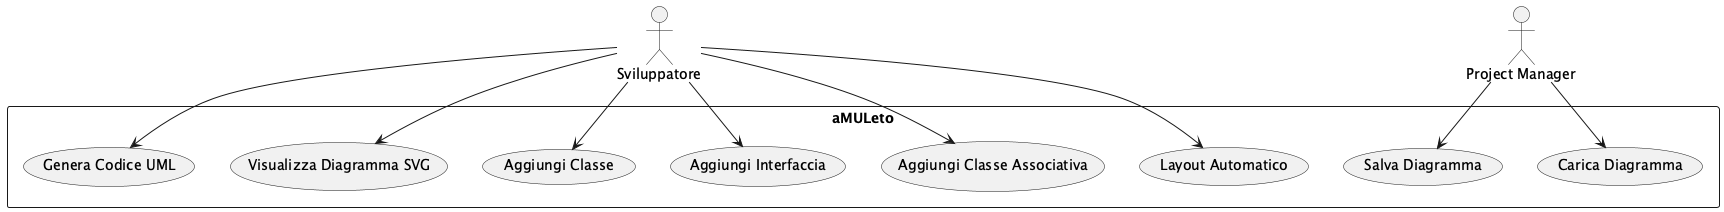

The diagram above was rendered by PlantUML. Its source (embedded in the PNG):
@startuml
actor "Sviluppatore" as Dev
actor "Project Manager" as PM

rectangle "aMULeto" {
  (Genera Codice UML)
  (Visualizza Diagramma SVG)
  (Salva Diagramma)
  (Carica Diagramma)
  (Aggiungi Classe)
  (Aggiungi Interfaccia)
  (Aggiungi Classe Associativa)
  (Layout Automatico)
}

Dev --> (Genera Codice UML)
Dev --> (Visualizza Diagramma SVG)
Dev --> (Aggiungi Classe)
Dev --> (Aggiungi Interfaccia)
Dev --> (Aggiungi Classe Associativa)
Dev --> (Layout Automatico)
PM --> (Salva Diagramma)
PM --> (Carica Diagramma)
@enduml